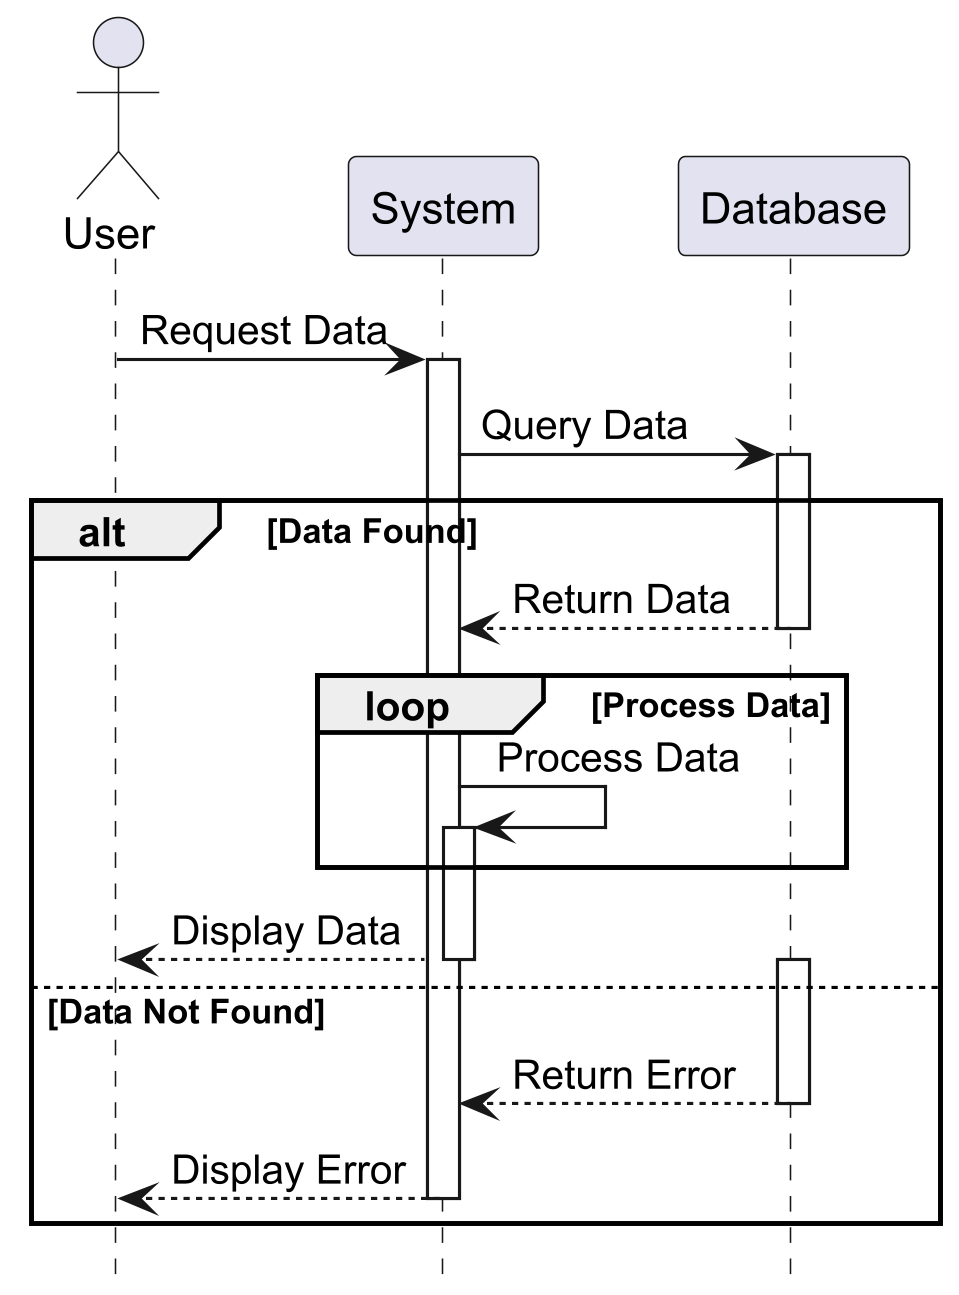

The diagram above was rendered by PlantUML. Its source (embedded in the PNG):
@startuml
skinparam dpi 300

autoactivate on
hide footbox

actor User
participant System
participant "Database" as DB

User -> System : Request Data
System -> DB : Query Data
alt Data Found
    return Return Data
    loop Process Data
        System -> System : Process Data
    end
    System --> User : Display Data
else Data Not Found
    activate DB
    DB --> System : Return Error
    System --> User : Display Error
end
@enduml